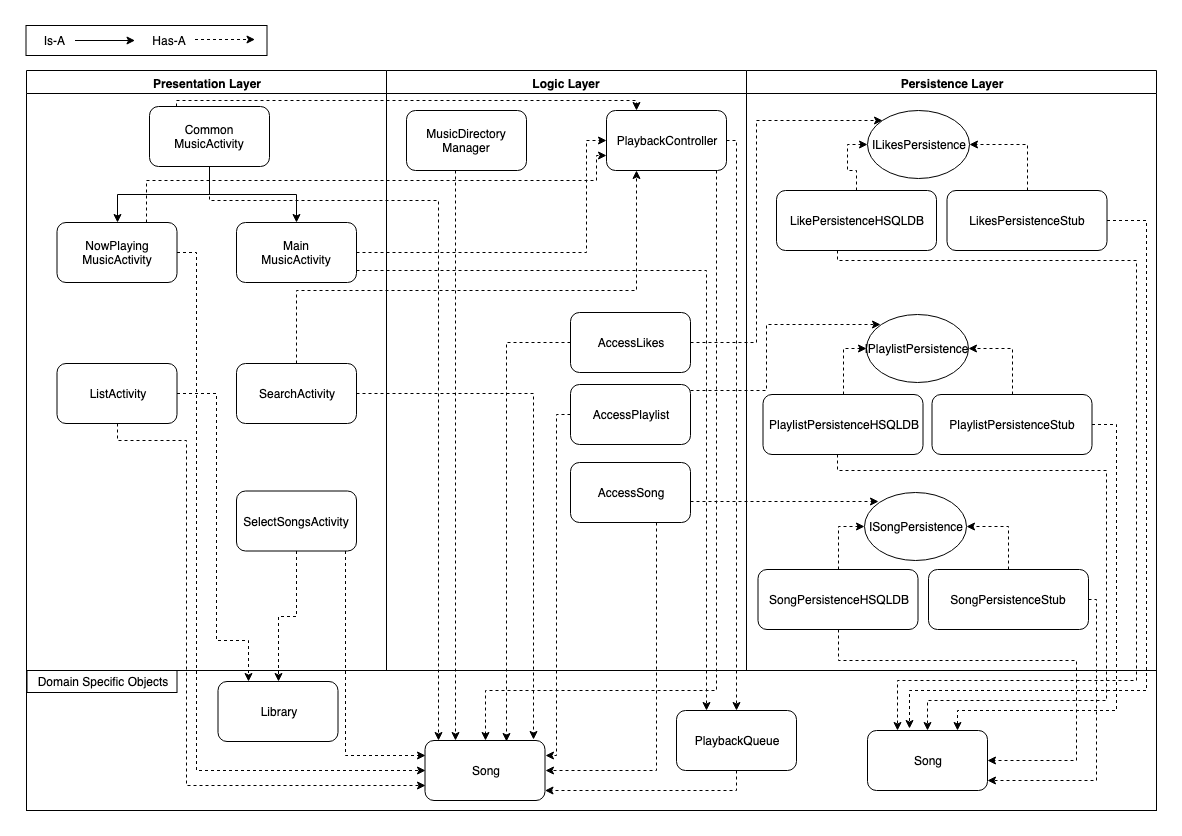

The diagram above was exported from draw.io. Its source (the exported page's mxGraphModel, read from the mxfile embedded in the PNG):
<mxGraphModel dx="1519" dy="1124" grid="1" gridSize="10" guides="1" tooltips="1" connect="1" arrows="1" fold="1" page="1" pageScale="1" pageWidth="1169" pageHeight="826" background="#ffffff" math="0" shadow="0">
  <root>
    <mxCell id="0" />
    <mxCell id="1" parent="0" />
    <mxCell id="4" value="Persistence Layer" style="swimlane;whiteSpace=wrap" parent="1" vertex="1">
      <mxGeometry x="760" y="60" width="410" height="600" as="geometry" />
    </mxCell>
    <mxCell id="jExKHmz86nmSMXXkFxs9-75" value="ILikesPersistence" style="ellipse;whiteSpace=wrap;html=1;" parent="4" vertex="1">
      <mxGeometry x="121" y="40" width="102" height="68" as="geometry" />
    </mxCell>
    <mxCell id="7OceezCkk_T0Wemg7I0_-63" style="edgeStyle=orthogonalEdgeStyle;rounded=0;orthogonalLoop=1;jettySize=auto;html=1;entryX=0;entryY=0.5;entryDx=0;entryDy=0;dashed=1;" edge="1" parent="4" source="wUH6xnRschCGmur0Tu0W-4" target="7OceezCkk_T0Wemg7I0_-4">
      <mxGeometry relative="1" as="geometry" />
    </mxCell>
    <mxCell id="wUH6xnRschCGmur0Tu0W-4" value="PlaylistPersistenceHSQLDB" style="rounded=1;whiteSpace=wrap;html=1;" parent="4" vertex="1">
      <mxGeometry x="16.5" y="324" width="160" height="60" as="geometry" />
    </mxCell>
    <mxCell id="7OceezCkk_T0Wemg7I0_-61" style="edgeStyle=orthogonalEdgeStyle;rounded=0;orthogonalLoop=1;jettySize=auto;html=1;entryX=0;entryY=0.5;entryDx=0;entryDy=0;dashed=1;" edge="1" parent="4" source="wUH6xnRschCGmur0Tu0W-5" target="jExKHmz86nmSMXXkFxs9-75">
      <mxGeometry relative="1" as="geometry" />
    </mxCell>
    <mxCell id="wUH6xnRschCGmur0Tu0W-5" value="LikePersistenceHSQLDB" style="rounded=1;whiteSpace=wrap;html=1;" parent="4" vertex="1">
      <mxGeometry x="30" y="120" width="160" height="60" as="geometry" />
    </mxCell>
    <mxCell id="7OceezCkk_T0Wemg7I0_-65" style="edgeStyle=orthogonalEdgeStyle;rounded=0;orthogonalLoop=1;jettySize=auto;html=1;entryX=0;entryY=0.5;entryDx=0;entryDy=0;dashed=1;" edge="1" parent="4" source="wUH6xnRschCGmur0Tu0W-6" target="7OceezCkk_T0Wemg7I0_-5">
      <mxGeometry relative="1" as="geometry" />
    </mxCell>
    <mxCell id="wUH6xnRschCGmur0Tu0W-6" value="SongPersistenceHSQLDB" style="rounded=1;whiteSpace=wrap;html=1;" parent="4" vertex="1">
      <mxGeometry x="11.5" y="499" width="160" height="60" as="geometry" />
    </mxCell>
    <mxCell id="7OceezCkk_T0Wemg7I0_-4" value="IPlaylistPersistence" style="ellipse;whiteSpace=wrap;html=1;" vertex="1" parent="4">
      <mxGeometry x="119.5" y="244" width="102" height="68" as="geometry" />
    </mxCell>
    <mxCell id="7OceezCkk_T0Wemg7I0_-5" value="ISongPersistence" style="ellipse;whiteSpace=wrap;html=1;" vertex="1" parent="4">
      <mxGeometry x="117.5" y="421.5" width="102" height="68" as="geometry" />
    </mxCell>
    <mxCell id="7OceezCkk_T0Wemg7I0_-62" style="edgeStyle=orthogonalEdgeStyle;rounded=0;orthogonalLoop=1;jettySize=auto;html=1;entryX=1;entryY=0.5;entryDx=0;entryDy=0;dashed=1;" edge="1" parent="4" source="7OceezCkk_T0Wemg7I0_-58" target="jExKHmz86nmSMXXkFxs9-75">
      <mxGeometry relative="1" as="geometry" />
    </mxCell>
    <mxCell id="7OceezCkk_T0Wemg7I0_-58" value="LikesPersistenceStub" style="rounded=1;whiteSpace=wrap;html=1;" vertex="1" parent="4">
      <mxGeometry x="200.5" y="120" width="160" height="60" as="geometry" />
    </mxCell>
    <mxCell id="7OceezCkk_T0Wemg7I0_-64" style="edgeStyle=orthogonalEdgeStyle;rounded=0;orthogonalLoop=1;jettySize=auto;html=1;entryX=1;entryY=0.5;entryDx=0;entryDy=0;dashed=1;" edge="1" parent="4" source="7OceezCkk_T0Wemg7I0_-59" target="7OceezCkk_T0Wemg7I0_-4">
      <mxGeometry relative="1" as="geometry" />
    </mxCell>
    <mxCell id="7OceezCkk_T0Wemg7I0_-59" value="PlaylistPersistenceStub" style="rounded=1;whiteSpace=wrap;html=1;" vertex="1" parent="4">
      <mxGeometry x="185.5" y="324" width="160" height="60" as="geometry" />
    </mxCell>
    <mxCell id="7OceezCkk_T0Wemg7I0_-66" style="edgeStyle=orthogonalEdgeStyle;rounded=0;orthogonalLoop=1;jettySize=auto;html=1;entryX=1;entryY=0.5;entryDx=0;entryDy=0;dashed=1;" edge="1" parent="4" source="7OceezCkk_T0Wemg7I0_-60" target="7OceezCkk_T0Wemg7I0_-5">
      <mxGeometry relative="1" as="geometry" />
    </mxCell>
    <mxCell id="7OceezCkk_T0Wemg7I0_-60" value="SongPersistenceStub" style="rounded=1;whiteSpace=wrap;html=1;" vertex="1" parent="4">
      <mxGeometry x="182" y="499" width="160" height="60" as="geometry" />
    </mxCell>
    <mxCell id="jExKHmz86nmSMXXkFxs9-92" value="" style="rounded=0;whiteSpace=wrap;html=1;" parent="1" vertex="1">
      <mxGeometry x="39.5" y="15" width="241" height="30" as="geometry" />
    </mxCell>
    <mxCell id="jExKHmz86nmSMXXkFxs9-95" value="" style="endArrow=classic;html=1;dashed=1;strokeColor=#000000;" parent="1" edge="1">
      <mxGeometry width="50" height="50" relative="1" as="geometry">
        <mxPoint x="208.5" y="29" as="sourcePoint" />
        <mxPoint x="268.5" y="29" as="targetPoint" />
      </mxGeometry>
    </mxCell>
    <mxCell id="jExKHmz86nmSMXXkFxs9-97" value="Has-A" style="text;html=1;strokeColor=none;fillColor=none;align=center;verticalAlign=middle;whiteSpace=wrap;rounded=0;" parent="1" vertex="1">
      <mxGeometry x="163" y="20" width="40" height="20" as="geometry" />
    </mxCell>
    <mxCell id="jExKHmz86nmSMXXkFxs9-98" value="Is-A&amp;nbsp;" style="text;html=1;strokeColor=none;fillColor=none;align=center;verticalAlign=middle;whiteSpace=wrap;rounded=0;" parent="1" vertex="1">
      <mxGeometry x="48.5" y="20" width="40" height="20" as="geometry" />
    </mxCell>
    <mxCell id="jExKHmz86nmSMXXkFxs9-99" value="" style="endArrow=classic;html=1;strokeColor=#000000;" parent="1" edge="1">
      <mxGeometry width="50" height="50" relative="1" as="geometry">
        <mxPoint x="88.5" y="30" as="sourcePoint" />
        <mxPoint x="148.5" y="30" as="targetPoint" />
      </mxGeometry>
    </mxCell>
    <mxCell id="2" value="Presentation Layer" style="swimlane;whiteSpace=wrap" parent="1" vertex="1">
      <mxGeometry x="40" y="60" width="360" height="600" as="geometry" />
    </mxCell>
    <mxCell id="jExKHmz86nmSMXXkFxs9-66" style="edgeStyle=orthogonalEdgeStyle;rounded=0;orthogonalLoop=1;jettySize=auto;html=1;entryX=0.5;entryY=0;entryDx=0;entryDy=0;" parent="2" source="jExKHmz86nmSMXXkFxs9-58" target="jExKHmz86nmSMXXkFxs9-59" edge="1">
      <mxGeometry relative="1" as="geometry" />
    </mxCell>
    <mxCell id="jExKHmz86nmSMXXkFxs9-58" value="Common&lt;br&gt;MusicActivity" style="rounded=1;whiteSpace=wrap;html=1;" parent="2" vertex="1">
      <mxGeometry x="123" y="36" width="120" height="60" as="geometry" />
    </mxCell>
    <mxCell id="jExKHmz86nmSMXXkFxs9-59" value="NowPlaying&lt;br&gt;MusicActivity" style="rounded=1;whiteSpace=wrap;html=1;" parent="2" vertex="1">
      <mxGeometry x="30.5" y="152" width="120" height="60" as="geometry" />
    </mxCell>
    <mxCell id="jExKHmz86nmSMXXkFxs9-60" value="Main&lt;br&gt;MusicActivity&lt;br&gt;" style="rounded=1;whiteSpace=wrap;html=1;" parent="2" vertex="1">
      <mxGeometry x="210" y="152" width="120" height="60" as="geometry" />
    </mxCell>
    <mxCell id="jExKHmz86nmSMXXkFxs9-65" style="edgeStyle=orthogonalEdgeStyle;rounded=0;orthogonalLoop=1;jettySize=auto;html=1;entryX=0.5;entryY=0;entryDx=0;entryDy=0;" parent="2" source="jExKHmz86nmSMXXkFxs9-58" target="jExKHmz86nmSMXXkFxs9-60" edge="1">
      <mxGeometry relative="1" as="geometry" />
    </mxCell>
    <mxCell id="wUH6xnRschCGmur0Tu0W-15" value="ListActivity" style="rounded=1;whiteSpace=wrap;html=1;" parent="2" vertex="1">
      <mxGeometry x="30.5" y="293" width="120" height="60" as="geometry" />
    </mxCell>
    <mxCell id="wUH6xnRschCGmur0Tu0W-20" value="SearchActivity" style="rounded=1;whiteSpace=wrap;html=1;" parent="2" vertex="1">
      <mxGeometry x="210" y="293" width="120" height="60" as="geometry" />
    </mxCell>
    <mxCell id="wUH6xnRschCGmur0Tu0W-21" value="SelectSongsActivity&lt;br&gt;" style="rounded=1;whiteSpace=wrap;html=1;" parent="2" vertex="1">
      <mxGeometry x="210" y="420.5" width="120" height="60" as="geometry" />
    </mxCell>
    <mxCell id="jExKHmz86nmSMXXkFxs9-88" style="edgeStyle=orthogonalEdgeStyle;rounded=0;orthogonalLoop=1;jettySize=auto;html=1;dashed=1;startArrow=none;startFill=0;endArrow=classic;endFill=1;strokeColor=#000000;" parent="1" source="jExKHmz86nmSMXXkFxs9-57" target="jExKHmz86nmSMXXkFxs9-55" edge="1">
      <mxGeometry relative="1" as="geometry">
        <Array as="points">
          <mxPoint x="750" y="780" />
        </Array>
      </mxGeometry>
    </mxCell>
    <mxCell id="jExKHmz86nmSMXXkFxs9-55" value="Song" style="rounded=1;whiteSpace=wrap;html=1;" parent="1" vertex="1">
      <mxGeometry x="438.5" y="730" width="120" height="60" as="geometry" />
    </mxCell>
    <mxCell id="jExKHmz86nmSMXXkFxs9-57" value="PlaybackQueue" style="rounded=1;whiteSpace=wrap;html=1;" parent="1" vertex="1">
      <mxGeometry x="690" y="700" width="120" height="60" as="geometry" />
    </mxCell>
    <mxCell id="3" value="Logic Layer" style="swimlane;whiteSpace=wrap" parent="1" vertex="1">
      <mxGeometry x="400" y="60" width="360" height="600" as="geometry" />
    </mxCell>
    <mxCell id="jExKHmz86nmSMXXkFxs9-62" value="MusicDirectory&lt;br&gt;Manager&lt;br&gt;" style="rounded=1;whiteSpace=wrap;html=1;" parent="3" vertex="1">
      <mxGeometry x="20" y="40" width="120" height="60" as="geometry" />
    </mxCell>
    <mxCell id="jExKHmz86nmSMXXkFxs9-63" value="PlaybackController" style="rounded=1;whiteSpace=wrap;html=1;" parent="3" vertex="1">
      <mxGeometry x="220" y="40" width="120" height="60" as="geometry" />
    </mxCell>
    <mxCell id="wUH6xnRschCGmur0Tu0W-8" value="AccessLikes&lt;br&gt;" style="rounded=1;whiteSpace=wrap;html=1;" parent="3" vertex="1">
      <mxGeometry x="184" y="242" width="120" height="60" as="geometry" />
    </mxCell>
    <mxCell id="wUH6xnRschCGmur0Tu0W-9" value="AccessPlaylist&lt;br&gt;" style="rounded=1;whiteSpace=wrap;html=1;" parent="3" vertex="1">
      <mxGeometry x="184" y="314" width="120" height="60" as="geometry" />
    </mxCell>
    <mxCell id="wUH6xnRschCGmur0Tu0W-10" value="AccessSong&lt;br&gt;" style="rounded=1;whiteSpace=wrap;html=1;" parent="3" vertex="1">
      <mxGeometry x="184" y="392" width="120" height="60" as="geometry" />
    </mxCell>
    <mxCell id="jExKHmz86nmSMXXkFxs9-100" value="&lt;span&gt;Domain Specific Objects&lt;/span&gt;" style="rounded=0;whiteSpace=wrap;html=1;" parent="1" vertex="1">
      <mxGeometry x="40.5" y="660" width="150" height="22" as="geometry" />
    </mxCell>
    <mxCell id="7OceezCkk_T0Wemg7I0_-13" style="edgeStyle=orthogonalEdgeStyle;rounded=0;orthogonalLoop=1;jettySize=auto;html=1;entryX=0.5;entryY=0;entryDx=0;entryDy=0;dashed=1;" edge="1" parent="1" source="jExKHmz86nmSMXXkFxs9-63" target="jExKHmz86nmSMXXkFxs9-57">
      <mxGeometry relative="1" as="geometry">
        <Array as="points">
          <mxPoint x="750" y="130" />
        </Array>
      </mxGeometry>
    </mxCell>
    <mxCell id="7OceezCkk_T0Wemg7I0_-30" style="edgeStyle=orthogonalEdgeStyle;rounded=0;orthogonalLoop=1;jettySize=auto;html=1;entryX=0.5;entryY=0;entryDx=0;entryDy=0;dashed=1;" edge="1" parent="1" source="jExKHmz86nmSMXXkFxs9-63" target="jExKHmz86nmSMXXkFxs9-55">
      <mxGeometry relative="1" as="geometry">
        <Array as="points">
          <mxPoint x="730" y="680" />
          <mxPoint x="499" y="680" />
        </Array>
      </mxGeometry>
    </mxCell>
    <mxCell id="7OceezCkk_T0Wemg7I0_-31" style="edgeStyle=orthogonalEdgeStyle;rounded=0;orthogonalLoop=1;jettySize=auto;html=1;entryX=0.25;entryY=0;entryDx=0;entryDy=0;dashed=1;" edge="1" parent="1" source="jExKHmz86nmSMXXkFxs9-62" target="jExKHmz86nmSMXXkFxs9-55">
      <mxGeometry relative="1" as="geometry">
        <Array as="points">
          <mxPoint x="469" y="440" />
          <mxPoint x="469" y="440" />
        </Array>
      </mxGeometry>
    </mxCell>
    <mxCell id="7OceezCkk_T0Wemg7I0_-32" style="edgeStyle=orthogonalEdgeStyle;rounded=0;orthogonalLoop=1;jettySize=auto;html=1;entryX=0.113;entryY=0;entryDx=0;entryDy=0;entryPerimeter=0;dashed=1;" edge="1" parent="1" source="jExKHmz86nmSMXXkFxs9-58" target="jExKHmz86nmSMXXkFxs9-55">
      <mxGeometry relative="1" as="geometry">
        <Array as="points">
          <mxPoint x="223" y="190" />
          <mxPoint x="452" y="190" />
        </Array>
      </mxGeometry>
    </mxCell>
    <mxCell id="7OceezCkk_T0Wemg7I0_-33" style="edgeStyle=orthogonalEdgeStyle;rounded=0;orthogonalLoop=1;jettySize=auto;html=1;entryX=0.25;entryY=0;entryDx=0;entryDy=0;dashed=1;" edge="1" parent="1" source="jExKHmz86nmSMXXkFxs9-58" target="jExKHmz86nmSMXXkFxs9-63">
      <mxGeometry relative="1" as="geometry">
        <Array as="points">
          <mxPoint x="190" y="90" />
          <mxPoint x="650" y="90" />
        </Array>
      </mxGeometry>
    </mxCell>
    <mxCell id="7OceezCkk_T0Wemg7I0_-39" style="edgeStyle=orthogonalEdgeStyle;rounded=0;orthogonalLoop=1;jettySize=auto;html=1;entryX=0;entryY=0.5;entryDx=0;entryDy=0;dashed=1;" edge="1" parent="1" source="jExKHmz86nmSMXXkFxs9-60" target="jExKHmz86nmSMXXkFxs9-63">
      <mxGeometry relative="1" as="geometry">
        <Array as="points">
          <mxPoint x="600" y="242" />
          <mxPoint x="600" y="130" />
        </Array>
      </mxGeometry>
    </mxCell>
    <mxCell id="7OceezCkk_T0Wemg7I0_-40" style="edgeStyle=orthogonalEdgeStyle;rounded=0;orthogonalLoop=1;jettySize=auto;html=1;entryX=0.25;entryY=0;entryDx=0;entryDy=0;dashed=1;" edge="1" parent="1" source="jExKHmz86nmSMXXkFxs9-60" target="jExKHmz86nmSMXXkFxs9-57">
      <mxGeometry relative="1" as="geometry">
        <Array as="points">
          <mxPoint x="720" y="260" />
        </Array>
      </mxGeometry>
    </mxCell>
    <mxCell id="7OceezCkk_T0Wemg7I0_-41" style="edgeStyle=orthogonalEdgeStyle;rounded=0;orthogonalLoop=1;jettySize=auto;html=1;entryX=0;entryY=0.75;entryDx=0;entryDy=0;dashed=1;" edge="1" parent="1" source="jExKHmz86nmSMXXkFxs9-59" target="jExKHmz86nmSMXXkFxs9-63">
      <mxGeometry relative="1" as="geometry">
        <Array as="points">
          <mxPoint x="160" y="170" />
          <mxPoint x="610" y="170" />
          <mxPoint x="610" y="145" />
        </Array>
      </mxGeometry>
    </mxCell>
    <mxCell id="7OceezCkk_T0Wemg7I0_-43" value="Library" style="rounded=1;whiteSpace=wrap;html=1;" vertex="1" parent="1">
      <mxGeometry x="231.5" y="671" width="120" height="60" as="geometry" />
    </mxCell>
    <mxCell id="7OceezCkk_T0Wemg7I0_-44" style="edgeStyle=orthogonalEdgeStyle;rounded=0;orthogonalLoop=1;jettySize=auto;html=1;entryX=0.25;entryY=0;entryDx=0;entryDy=0;dashed=1;" edge="1" parent="1" source="wUH6xnRschCGmur0Tu0W-15" target="7OceezCkk_T0Wemg7I0_-43">
      <mxGeometry relative="1" as="geometry">
        <Array as="points">
          <mxPoint x="230" y="383" />
          <mxPoint x="230" y="630" />
          <mxPoint x="262" y="630" />
        </Array>
      </mxGeometry>
    </mxCell>
    <mxCell id="7OceezCkk_T0Wemg7I0_-47" style="edgeStyle=orthogonalEdgeStyle;rounded=0;orthogonalLoop=1;jettySize=auto;html=1;entryX=0.5;entryY=0;entryDx=0;entryDy=0;dashed=1;" edge="1" parent="1" source="wUH6xnRschCGmur0Tu0W-21" target="7OceezCkk_T0Wemg7I0_-43">
      <mxGeometry relative="1" as="geometry" />
    </mxCell>
    <mxCell id="7OceezCkk_T0Wemg7I0_-48" style="edgeStyle=orthogonalEdgeStyle;rounded=0;orthogonalLoop=1;jettySize=auto;html=1;entryX=0;entryY=0.25;entryDx=0;entryDy=0;dashed=1;" edge="1" parent="1" source="wUH6xnRschCGmur0Tu0W-21" target="jExKHmz86nmSMXXkFxs9-55">
      <mxGeometry relative="1" as="geometry">
        <Array as="points">
          <mxPoint x="359" y="745" />
        </Array>
      </mxGeometry>
    </mxCell>
    <mxCell id="7OceezCkk_T0Wemg7I0_-49" style="edgeStyle=orthogonalEdgeStyle;rounded=0;orthogonalLoop=1;jettySize=auto;html=1;entryX=0.25;entryY=1;entryDx=0;entryDy=0;dashed=1;" edge="1" parent="1" source="wUH6xnRschCGmur0Tu0W-20" target="jExKHmz86nmSMXXkFxs9-63">
      <mxGeometry relative="1" as="geometry">
        <Array as="points">
          <mxPoint x="310" y="280" />
          <mxPoint x="650" y="280" />
        </Array>
      </mxGeometry>
    </mxCell>
    <mxCell id="7OceezCkk_T0Wemg7I0_-51" style="edgeStyle=orthogonalEdgeStyle;rounded=0;orthogonalLoop=1;jettySize=auto;html=1;entryX=0;entryY=0.5;entryDx=0;entryDy=0;dashed=1;" edge="1" parent="1" source="jExKHmz86nmSMXXkFxs9-59" target="jExKHmz86nmSMXXkFxs9-55">
      <mxGeometry relative="1" as="geometry">
        <Array as="points">
          <mxPoint x="210" y="242" />
          <mxPoint x="210" y="760" />
        </Array>
      </mxGeometry>
    </mxCell>
    <mxCell id="7OceezCkk_T0Wemg7I0_-52" style="edgeStyle=orthogonalEdgeStyle;rounded=0;orthogonalLoop=1;jettySize=auto;html=1;entryX=0;entryY=0.75;entryDx=0;entryDy=0;dashed=1;" edge="1" parent="1" source="wUH6xnRschCGmur0Tu0W-15" target="jExKHmz86nmSMXXkFxs9-55">
      <mxGeometry relative="1" as="geometry">
        <Array as="points">
          <mxPoint x="131" y="430" />
          <mxPoint x="200" y="430" />
          <mxPoint x="200" y="775" />
        </Array>
      </mxGeometry>
    </mxCell>
    <mxCell id="7OceezCkk_T0Wemg7I0_-54" style="edgeStyle=orthogonalEdgeStyle;rounded=0;orthogonalLoop=1;jettySize=auto;html=1;entryX=1;entryY=0.5;entryDx=0;entryDy=0;dashed=1;" edge="1" parent="1" source="wUH6xnRschCGmur0Tu0W-10" target="jExKHmz86nmSMXXkFxs9-55">
      <mxGeometry relative="1" as="geometry">
        <Array as="points">
          <mxPoint x="670" y="760" />
        </Array>
      </mxGeometry>
    </mxCell>
    <mxCell id="7OceezCkk_T0Wemg7I0_-55" style="edgeStyle=orthogonalEdgeStyle;rounded=0;orthogonalLoop=1;jettySize=auto;html=1;entryX=1;entryY=0.25;entryDx=0;entryDy=0;dashed=1;" edge="1" parent="1" source="wUH6xnRschCGmur0Tu0W-9" target="jExKHmz86nmSMXXkFxs9-55">
      <mxGeometry relative="1" as="geometry">
        <Array as="points">
          <mxPoint x="570" y="404" />
          <mxPoint x="570" y="745" />
        </Array>
      </mxGeometry>
    </mxCell>
    <mxCell id="7OceezCkk_T0Wemg7I0_-56" style="edgeStyle=orthogonalEdgeStyle;rounded=0;orthogonalLoop=1;jettySize=auto;html=1;entryX=0.904;entryY=-0.017;entryDx=0;entryDy=0;entryPerimeter=0;dashed=1;" edge="1" parent="1" source="wUH6xnRschCGmur0Tu0W-20" target="jExKHmz86nmSMXXkFxs9-55">
      <mxGeometry relative="1" as="geometry" />
    </mxCell>
    <mxCell id="7OceezCkk_T0Wemg7I0_-57" style="edgeStyle=orthogonalEdgeStyle;rounded=0;orthogonalLoop=1;jettySize=auto;html=1;entryX=0.679;entryY=0.017;entryDx=0;entryDy=0;entryPerimeter=0;dashed=1;" edge="1" parent="1" source="wUH6xnRschCGmur0Tu0W-8" target="jExKHmz86nmSMXXkFxs9-55">
      <mxGeometry relative="1" as="geometry" />
    </mxCell>
    <mxCell id="7OceezCkk_T0Wemg7I0_-67" value="Song" style="rounded=1;whiteSpace=wrap;html=1;" vertex="1" parent="1">
      <mxGeometry x="881" y="720" width="120" height="60" as="geometry" />
    </mxCell>
    <mxCell id="7OceezCkk_T0Wemg7I0_-69" style="edgeStyle=orthogonalEdgeStyle;rounded=0;orthogonalLoop=1;jettySize=auto;html=1;entryX=0.25;entryY=0;entryDx=0;entryDy=0;dashed=1;" edge="1" parent="1" source="wUH6xnRschCGmur0Tu0W-5" target="7OceezCkk_T0Wemg7I0_-67">
      <mxGeometry relative="1" as="geometry">
        <Array as="points">
          <mxPoint x="851" y="250" />
          <mxPoint x="1150" y="250" />
          <mxPoint x="1150" y="670" />
          <mxPoint x="911" y="670" />
        </Array>
      </mxGeometry>
    </mxCell>
    <mxCell id="7OceezCkk_T0Wemg7I0_-70" style="edgeStyle=orthogonalEdgeStyle;rounded=0;orthogonalLoop=1;jettySize=auto;html=1;entryX=0.35;entryY=-0.033;entryDx=0;entryDy=0;entryPerimeter=0;dashed=1;" edge="1" parent="1" source="7OceezCkk_T0Wemg7I0_-58" target="7OceezCkk_T0Wemg7I0_-67">
      <mxGeometry relative="1" as="geometry">
        <Array as="points">
          <mxPoint x="1160" y="210" />
          <mxPoint x="1160" y="680" />
          <mxPoint x="923" y="680" />
        </Array>
      </mxGeometry>
    </mxCell>
    <mxCell id="7OceezCkk_T0Wemg7I0_-71" style="edgeStyle=orthogonalEdgeStyle;rounded=0;orthogonalLoop=1;jettySize=auto;html=1;entryX=0.5;entryY=0;entryDx=0;entryDy=0;dashed=1;" edge="1" parent="1" source="wUH6xnRschCGmur0Tu0W-4" target="7OceezCkk_T0Wemg7I0_-67">
      <mxGeometry relative="1" as="geometry">
        <Array as="points">
          <mxPoint x="851" y="460" />
          <mxPoint x="1120" y="460" />
          <mxPoint x="1120" y="690" />
          <mxPoint x="941" y="690" />
        </Array>
      </mxGeometry>
    </mxCell>
    <mxCell id="7OceezCkk_T0Wemg7I0_-72" style="edgeStyle=orthogonalEdgeStyle;rounded=0;orthogonalLoop=1;jettySize=auto;html=1;entryX=0.75;entryY=0;entryDx=0;entryDy=0;dashed=1;" edge="1" parent="1" source="7OceezCkk_T0Wemg7I0_-59" target="7OceezCkk_T0Wemg7I0_-67">
      <mxGeometry relative="1" as="geometry">
        <Array as="points">
          <mxPoint x="1130" y="414" />
          <mxPoint x="1130" y="700" />
          <mxPoint x="971" y="700" />
        </Array>
      </mxGeometry>
    </mxCell>
    <mxCell id="7OceezCkk_T0Wemg7I0_-75" style="edgeStyle=orthogonalEdgeStyle;rounded=0;orthogonalLoop=1;jettySize=auto;html=1;dashed=1;" edge="1" parent="1" source="7OceezCkk_T0Wemg7I0_-60">
      <mxGeometry relative="1" as="geometry">
        <mxPoint x="1001" y="770" as="targetPoint" />
        <Array as="points">
          <mxPoint x="1110" y="589" />
          <mxPoint x="1110" y="770" />
          <mxPoint x="1001" y="770" />
        </Array>
      </mxGeometry>
    </mxCell>
    <mxCell id="7OceezCkk_T0Wemg7I0_-77" style="edgeStyle=orthogonalEdgeStyle;rounded=0;orthogonalLoop=1;jettySize=auto;html=1;entryX=0;entryY=0;entryDx=0;entryDy=0;dashed=1;" edge="1" parent="1" source="wUH6xnRschCGmur0Tu0W-8" target="jExKHmz86nmSMXXkFxs9-75">
      <mxGeometry relative="1" as="geometry">
        <Array as="points">
          <mxPoint x="770" y="332" />
          <mxPoint x="770" y="110" />
        </Array>
      </mxGeometry>
    </mxCell>
    <mxCell id="7OceezCkk_T0Wemg7I0_-78" style="edgeStyle=orthogonalEdgeStyle;rounded=0;orthogonalLoop=1;jettySize=auto;html=1;entryX=0;entryY=0;entryDx=0;entryDy=0;dashed=1;" edge="1" parent="1" source="wUH6xnRschCGmur0Tu0W-9" target="7OceezCkk_T0Wemg7I0_-4">
      <mxGeometry relative="1" as="geometry">
        <Array as="points">
          <mxPoint x="780" y="380" />
          <mxPoint x="780" y="314" />
        </Array>
      </mxGeometry>
    </mxCell>
    <mxCell id="7OceezCkk_T0Wemg7I0_-79" style="edgeStyle=orthogonalEdgeStyle;rounded=0;orthogonalLoop=1;jettySize=auto;html=1;entryX=0;entryY=0;entryDx=0;entryDy=0;dashed=1;" edge="1" parent="1" source="wUH6xnRschCGmur0Tu0W-10" target="7OceezCkk_T0Wemg7I0_-5">
      <mxGeometry relative="1" as="geometry">
        <Array as="points">
          <mxPoint x="750" y="491" />
          <mxPoint x="750" y="491" />
        </Array>
      </mxGeometry>
    </mxCell>
    <mxCell id="7OceezCkk_T0Wemg7I0_-82" style="edgeStyle=orthogonalEdgeStyle;rounded=0;orthogonalLoop=1;jettySize=auto;html=1;entryX=1;entryY=0.5;entryDx=0;entryDy=0;dashed=1;" edge="1" parent="1" source="wUH6xnRschCGmur0Tu0W-6" target="7OceezCkk_T0Wemg7I0_-67">
      <mxGeometry relative="1" as="geometry">
        <Array as="points">
          <mxPoint x="852" y="650" />
          <mxPoint x="1090" y="650" />
          <mxPoint x="1090" y="750" />
        </Array>
      </mxGeometry>
    </mxCell>
    <mxCell id="7OceezCkk_T0Wemg7I0_-83" value="" style="rounded=0;whiteSpace=wrap;html=1;fillColor=none;" vertex="1" parent="1">
      <mxGeometry x="40" y="660" width="1130" height="140" as="geometry" />
    </mxCell>
  </root>
</mxGraphModel>